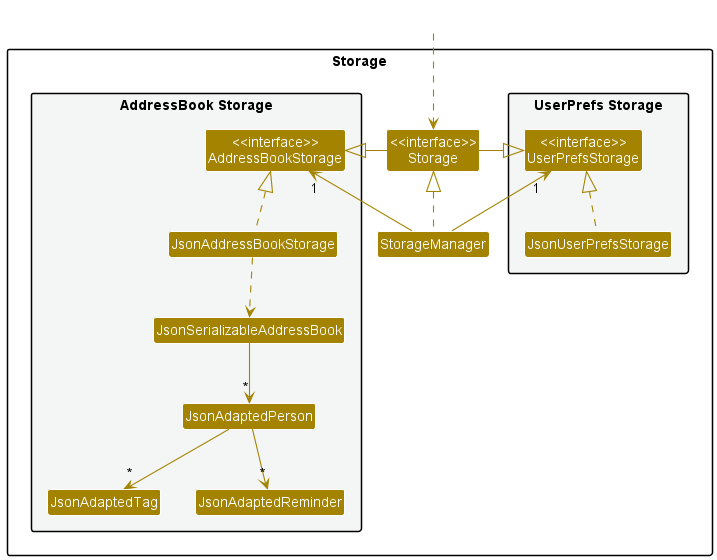

The diagram above was rendered by PlantUML. Its source (embedded in the PNG):
@startuml
!include style.puml
skinparam arrowThickness 1.1
skinparam arrowColor STORAGE_COLOR
skinparam classBackgroundColor STORAGE_COLOR

package Storage{

package "UserPrefs Storage" #F4F6F6{
Class "<<interface>>\nUserPrefsStorage" as UserPrefsStorage
Class JsonUserPrefsStorage
}

Class "<<interface>>\nStorage" as Storage
Class StorageManager

package "AddressBook Storage" #F4F6F6{
Class "<<interface>>\nAddressBookStorage" as AddressBookStorage
Class JsonAddressBookStorage
Class JsonSerializableAddressBook
Class JsonAdaptedPerson
Class JsonAdaptedTag
Class JsonAdaptedReminder
}

}

Class HiddenOutside #FFFFFF
HiddenOutside ..> Storage

StorageManager .up.|> Storage
StorageManager -up-> "1" UserPrefsStorage
StorageManager -up-> "1" AddressBookStorage

Storage -left-|> UserPrefsStorage
Storage -right-|> AddressBookStorage

JsonUserPrefsStorage .up.|> UserPrefsStorage
JsonAddressBookStorage .up.|> AddressBookStorage
JsonAddressBookStorage ..> JsonSerializableAddressBook
JsonSerializableAddressBook --> "*" JsonAdaptedPerson
JsonAdaptedPerson --> "*" JsonAdaptedTag
JsonAdaptedPerson --> "*" JsonAdaptedReminder

@enduml